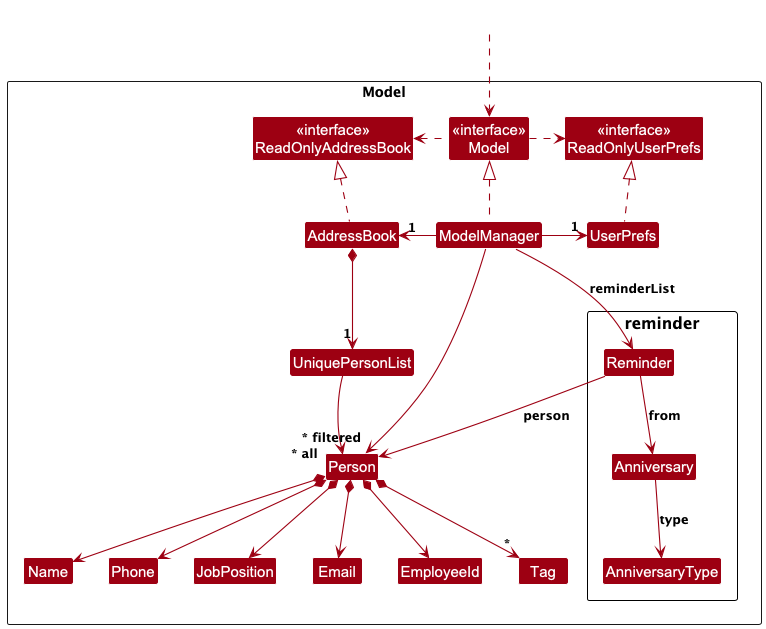

The diagram above was rendered by PlantUML. Its source (embedded in the PNG):
@startuml
!include style.puml
skinparam arrowThickness 1.1
skinparam arrowColor MODEL_COLOR
skinparam classBackgroundColor MODEL_COLOR

package Model as ModelPackage <<Rectangle>> {
  Class "<<interface>>\nReadOnlyAddressBook" as ReadOnlyAddressBook
  Class "<<interface>>\nReadOnlyUserPrefs" as ReadOnlyUserPrefs
  Class "<<interface>>\nModel" as Model
  Class AddressBook
  Class ModelManager
  Class UserPrefs

  Class UniquePersonList
  Class EmployeeId
  Class Person
  Class JobPosition
  Class Email
  Class Name
  Class Phone
  Class Tag

  ' Reminder-related classes in model
  package "reminder" {
    class Reminder {
      - Person person
      - LocalDate date
      - AnniversaryType type
      - String description
    }
    class Anniversary
    class AnniversaryType
  }
}

Class HiddenOutside #FFFFFF
HiddenOutside ..> Model

AddressBook .up.|> ReadOnlyAddressBook
UserPrefs .up.|> ReadOnlyUserPrefs
ModelManager .up.|> Model

Model .right.> ReadOnlyUserPrefs
Model .left.> ReadOnlyAddressBook

ModelManager -left-> "1" AddressBook
ModelManager -right-> "1" UserPrefs

AddressBook *--> "1" UniquePersonList
UniquePersonList --> "~* all" Person

Person *--> Name
Person *--> Phone
Person *--> Email
Person *--> JobPosition
Person *--> EmployeeId
Person *--> "*" Tag

ModelManager --> "~* filtered" Person

' === Reminder-related associations ===
Reminder --> Person : person
Reminder --> Anniversary : from
Anniversary --> AnniversaryType : type
ModelManager --> Reminder : reminderList

' === Hidden layout alignments ===
Person -[hidden]up-> UniquePersonList
Name -[hidden]right-> Phone
Phone -[hidden]right-> JobPosition
JobPosition -[hidden]right-> Email

@enduml